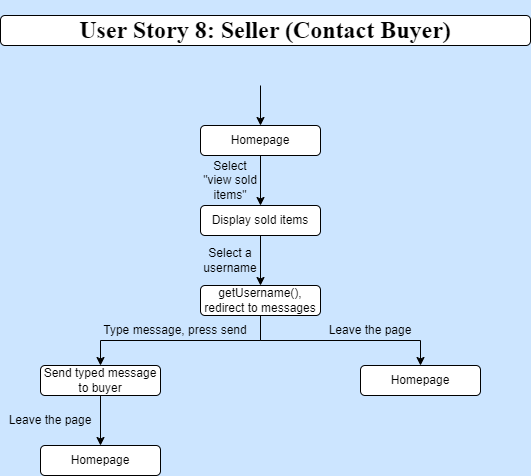

The diagram above was exported from draw.io. Its source (the exported page's mxGraphModel, read from the mxfile embedded in the PNG):
<mxGraphModel dx="1050" dy="522" grid="1" gridSize="10" guides="1" tooltips="1" connect="1" arrows="1" fold="1" page="1" pageScale="1" pageWidth="850" pageHeight="1100" background="#CCE5FF" math="0" shadow="0">
  <root>
    <mxCell id="0" />
    <mxCell id="1" parent="0" />
    <mxCell id="jNIEVBM6Wmnlz1BXS3UX-2" value="&lt;h1&gt;User Story 8: Seller (Contact Buyer)&lt;/h1&gt;" style="rounded=1;whiteSpace=wrap;html=1;fontFamily=Times New Roman;" parent="1" vertex="1">
      <mxGeometry x="160" y="50" width="530" height="30" as="geometry" />
    </mxCell>
    <mxCell id="HwOnpyn5BcN7FP6Mbuu5-71" style="edgeStyle=orthogonalEdgeStyle;rounded=0;orthogonalLoop=1;jettySize=auto;html=1;exitX=0.5;exitY=0;exitDx=0;exitDy=0;" parent="1" edge="1">
      <mxGeometry relative="1" as="geometry">
        <mxPoint x="420" y="160" as="targetPoint" />
        <mxPoint x="420" y="160" as="sourcePoint" />
      </mxGeometry>
    </mxCell>
    <mxCell id="USrIxFzUq50V2du9tub1-1" style="edgeStyle=orthogonalEdgeStyle;rounded=0;orthogonalLoop=1;jettySize=auto;html=1;exitX=0.5;exitY=1;exitDx=0;exitDy=0;entryX=0.5;entryY=0;entryDx=0;entryDy=0;" edge="1" parent="1" source="jNIEVBM6Wmnlz1BXS3UX-6" target="HwOnpyn5BcN7FP6Mbuu5-95">
      <mxGeometry relative="1" as="geometry" />
    </mxCell>
    <mxCell id="jNIEVBM6Wmnlz1BXS3UX-6" value="Display sold items" style="rounded=1;whiteSpace=wrap;html=1;" parent="1" vertex="1">
      <mxGeometry x="360" y="240" width="120" height="30" as="geometry" />
    </mxCell>
    <mxCell id="IkMhhoJkty4cJRxQzJwt-2" style="edgeStyle=orthogonalEdgeStyle;rounded=0;orthogonalLoop=1;jettySize=auto;html=1;exitX=0.5;exitY=1;exitDx=0;exitDy=0;entryX=0.5;entryY=0;entryDx=0;entryDy=0;" parent="1" source="jNIEVBM6Wmnlz1BXS3UX-4" target="jNIEVBM6Wmnlz1BXS3UX-6" edge="1">
      <mxGeometry relative="1" as="geometry" />
    </mxCell>
    <mxCell id="jNIEVBM6Wmnlz1BXS3UX-4" value="Homepage" style="rounded=1;whiteSpace=wrap;html=1;" parent="1" vertex="1">
      <mxGeometry x="360" y="160" width="120" height="30" as="geometry" />
    </mxCell>
    <mxCell id="USrIxFzUq50V2du9tub1-3" style="edgeStyle=orthogonalEdgeStyle;rounded=0;orthogonalLoop=1;jettySize=auto;html=1;exitX=0.5;exitY=1;exitDx=0;exitDy=0;" edge="1" parent="1" source="HwOnpyn5BcN7FP6Mbuu5-95" target="Os9LYG2OLu-16fhAJpPN-1">
      <mxGeometry relative="1" as="geometry" />
    </mxCell>
    <mxCell id="USrIxFzUq50V2du9tub1-5" style="edgeStyle=orthogonalEdgeStyle;rounded=0;orthogonalLoop=1;jettySize=auto;html=1;exitX=0.5;exitY=1;exitDx=0;exitDy=0;entryX=0.5;entryY=0;entryDx=0;entryDy=0;" edge="1" parent="1" source="HwOnpyn5BcN7FP6Mbuu5-95" target="IkMhhoJkty4cJRxQzJwt-11">
      <mxGeometry relative="1" as="geometry" />
    </mxCell>
    <mxCell id="HwOnpyn5BcN7FP6Mbuu5-95" value="&lt;font style=&quot;font-size: 12px;&quot;&gt;getUsername(), redirect to messages&lt;/font&gt;" style="rounded=1;whiteSpace=wrap;html=1;fontSize=12;" parent="1" vertex="1">
      <mxGeometry x="360" y="320" width="120" height="30" as="geometry" />
    </mxCell>
    <mxCell id="C4xtaYH6VOTUCAdomJvQ-3" value="Select &quot;view sold items&quot;" style="text;html=1;align=center;verticalAlign=middle;whiteSpace=wrap;rounded=0;" parent="1" vertex="1">
      <mxGeometry x="360" y="200" width="60" height="30" as="geometry" />
    </mxCell>
    <mxCell id="IkMhhoJkty4cJRxQzJwt-1" value="" style="edgeStyle=none;orthogonalLoop=1;jettySize=auto;html=1;rounded=0;entryX=0.5;entryY=0;entryDx=0;entryDy=0;" parent="1" target="jNIEVBM6Wmnlz1BXS3UX-4" edge="1">
      <mxGeometry width="100" relative="1" as="geometry">
        <mxPoint x="420" y="120" as="sourcePoint" />
        <mxPoint x="470" y="130" as="targetPoint" />
        <Array as="points" />
      </mxGeometry>
    </mxCell>
    <mxCell id="USrIxFzUq50V2du9tub1-7" style="edgeStyle=orthogonalEdgeStyle;rounded=0;orthogonalLoop=1;jettySize=auto;html=1;exitX=0.5;exitY=1;exitDx=0;exitDy=0;entryX=0.5;entryY=0;entryDx=0;entryDy=0;" edge="1" parent="1" source="IkMhhoJkty4cJRxQzJwt-11" target="Os9LYG2OLu-16fhAJpPN-5">
      <mxGeometry relative="1" as="geometry" />
    </mxCell>
    <mxCell id="IkMhhoJkty4cJRxQzJwt-11" value="Send typed message to buyer" style="rounded=1;whiteSpace=wrap;html=1;fontSize=12;" parent="1" vertex="1">
      <mxGeometry x="200" y="400" width="120" height="30" as="geometry" />
    </mxCell>
    <mxCell id="Os9LYG2OLu-16fhAJpPN-1" value="Homepage" style="rounded=1;whiteSpace=wrap;html=1;" parent="1" vertex="1">
      <mxGeometry x="520" y="400" width="120" height="30" as="geometry" />
    </mxCell>
    <mxCell id="Os9LYG2OLu-16fhAJpPN-5" value="Homepage" style="rounded=1;whiteSpace=wrap;html=1;fontSize=12;" parent="1" vertex="1">
      <mxGeometry x="200" y="480" width="120" height="30" as="geometry" />
    </mxCell>
    <mxCell id="USrIxFzUq50V2du9tub1-2" value="Select a username" style="text;html=1;align=center;verticalAlign=middle;whiteSpace=wrap;rounded=0;" vertex="1" parent="1">
      <mxGeometry x="360" y="280" width="60" height="30" as="geometry" />
    </mxCell>
    <mxCell id="USrIxFzUq50V2du9tub1-4" value="Leave the page" style="text;html=1;align=center;verticalAlign=middle;whiteSpace=wrap;rounded=0;" vertex="1" parent="1">
      <mxGeometry x="480" y="350" width="100" height="30" as="geometry" />
    </mxCell>
    <mxCell id="USrIxFzUq50V2du9tub1-6" value="Type message, press send" style="text;html=1;align=center;verticalAlign=middle;whiteSpace=wrap;rounded=0;" vertex="1" parent="1">
      <mxGeometry x="260" y="350" width="150" height="30" as="geometry" />
    </mxCell>
    <mxCell id="USrIxFzUq50V2du9tub1-8" value="Leave the page" style="text;html=1;align=center;verticalAlign=middle;whiteSpace=wrap;rounded=0;" vertex="1" parent="1">
      <mxGeometry x="160" y="440" width="100" height="30" as="geometry" />
    </mxCell>
  </root>
</mxGraphModel>